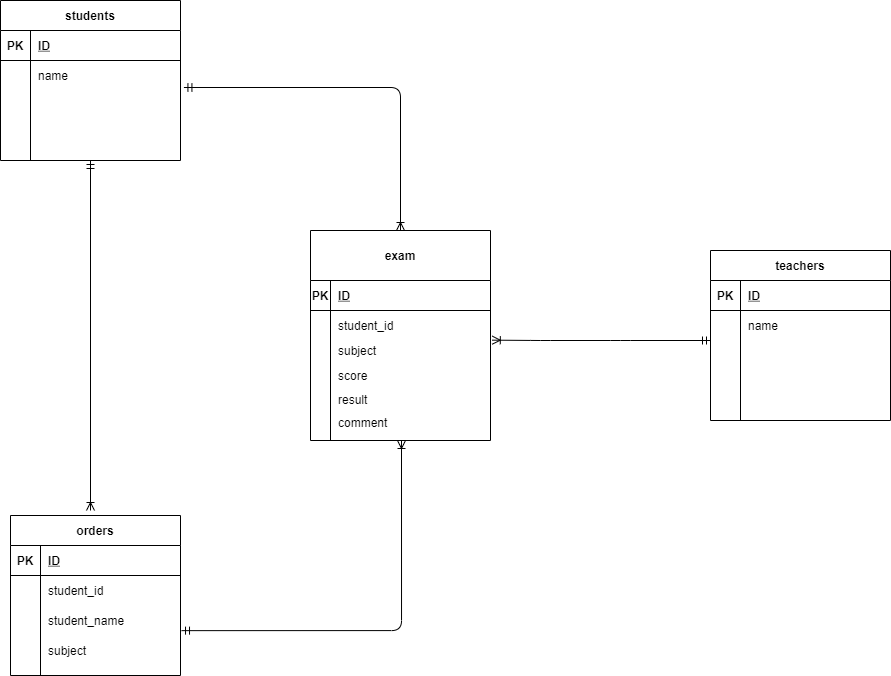

The diagram above was exported from draw.io. Its source (the exported page's mxGraphModel, read from the mxfile embedded in the PNG):
<mxGraphModel dx="982" dy="447" grid="1" gridSize="10" guides="1" tooltips="1" connect="1" arrows="1" fold="1" page="1" pageScale="1" pageWidth="827" pageHeight="1169" math="0" shadow="0">
  <root>
    <mxCell id="0" />
    <mxCell id="1" parent="0" />
    <mxCell id="6" value="students" style="shape=table;startSize=30;container=1;collapsible=1;childLayout=tableLayout;fixedRows=1;rowLines=0;fontStyle=1;align=center;resizeLast=1;" parent="1" vertex="1">
      <mxGeometry x="-740" y="70" width="180" height="160" as="geometry" />
    </mxCell>
    <mxCell id="7" value="" style="shape=partialRectangle;collapsible=0;dropTarget=0;pointerEvents=0;fillColor=none;top=0;left=0;bottom=1;right=0;points=[[0,0.5],[1,0.5]];portConstraint=eastwest;" parent="6" vertex="1">
      <mxGeometry y="30" width="180" height="30" as="geometry" />
    </mxCell>
    <mxCell id="8" value="PK" style="shape=partialRectangle;connectable=0;fillColor=none;top=0;left=0;bottom=0;right=0;fontStyle=1;overflow=hidden;" parent="7" vertex="1">
      <mxGeometry width="30" height="30" as="geometry" />
    </mxCell>
    <mxCell id="9" value="ID" style="shape=partialRectangle;connectable=0;fillColor=none;top=0;left=0;bottom=0;right=0;align=left;spacingLeft=6;fontStyle=5;overflow=hidden;" parent="7" vertex="1">
      <mxGeometry x="30" width="150" height="30" as="geometry" />
    </mxCell>
    <mxCell id="10" value="" style="shape=partialRectangle;collapsible=0;dropTarget=0;pointerEvents=0;fillColor=none;top=0;left=0;bottom=0;right=0;points=[[0,0.5],[1,0.5]];portConstraint=eastwest;" parent="6" vertex="1">
      <mxGeometry y="60" width="180" height="30" as="geometry" />
    </mxCell>
    <mxCell id="11" value="" style="shape=partialRectangle;connectable=0;fillColor=none;top=0;left=0;bottom=0;right=0;editable=1;overflow=hidden;" parent="10" vertex="1">
      <mxGeometry width="30" height="30" as="geometry" />
    </mxCell>
    <mxCell id="12" value="name" style="shape=partialRectangle;connectable=0;fillColor=none;top=0;left=0;bottom=0;right=0;align=left;spacingLeft=6;overflow=hidden;" parent="10" vertex="1">
      <mxGeometry x="30" width="150" height="30" as="geometry" />
    </mxCell>
    <mxCell id="13" value="" style="shape=partialRectangle;collapsible=0;dropTarget=0;pointerEvents=0;fillColor=none;top=0;left=0;bottom=0;right=0;points=[[0,0.5],[1,0.5]];portConstraint=eastwest;" parent="6" vertex="1">
      <mxGeometry y="90" width="180" height="30" as="geometry" />
    </mxCell>
    <mxCell id="14" value="" style="shape=partialRectangle;connectable=0;fillColor=none;top=0;left=0;bottom=0;right=0;editable=1;overflow=hidden;" parent="13" vertex="1">
      <mxGeometry width="30" height="30" as="geometry" />
    </mxCell>
    <mxCell id="15" value="" style="shape=partialRectangle;connectable=0;fillColor=none;top=0;left=0;bottom=0;right=0;align=left;spacingLeft=6;overflow=hidden;" parent="13" vertex="1">
      <mxGeometry x="30" width="150" height="30" as="geometry" />
    </mxCell>
    <mxCell id="16" value="" style="shape=partialRectangle;collapsible=0;dropTarget=0;pointerEvents=0;fillColor=none;top=0;left=0;bottom=0;right=0;points=[[0,0.5],[1,0.5]];portConstraint=eastwest;" parent="6" vertex="1">
      <mxGeometry y="120" width="180" height="30" as="geometry" />
    </mxCell>
    <mxCell id="17" value="" style="shape=partialRectangle;connectable=0;fillColor=none;top=0;left=0;bottom=0;right=0;editable=1;overflow=hidden;" parent="16" vertex="1">
      <mxGeometry width="30" height="30" as="geometry" />
    </mxCell>
    <mxCell id="18" value="" style="shape=partialRectangle;connectable=0;fillColor=none;top=0;left=0;bottom=0;right=0;align=left;spacingLeft=6;overflow=hidden;" parent="16" vertex="1">
      <mxGeometry x="30" width="150" height="30" as="geometry" />
    </mxCell>
    <mxCell id="19" value="exam" style="shape=table;startSize=50;container=1;collapsible=1;childLayout=tableLayout;fixedRows=1;rowLines=0;fontStyle=1;align=center;resizeLast=1;" parent="1" vertex="1">
      <mxGeometry x="-430" y="300" width="180" height="210" as="geometry" />
    </mxCell>
    <mxCell id="20" value="" style="shape=partialRectangle;collapsible=0;dropTarget=0;pointerEvents=0;fillColor=none;top=0;left=0;bottom=1;right=0;points=[[0,0.5],[1,0.5]];portConstraint=eastwest;" parent="19" vertex="1">
      <mxGeometry y="50" width="180" height="30" as="geometry" />
    </mxCell>
    <mxCell id="21" value="PK" style="shape=partialRectangle;connectable=0;fillColor=none;top=0;left=0;bottom=0;right=0;fontStyle=1;overflow=hidden;" parent="20" vertex="1">
      <mxGeometry width="20" height="30" as="geometry" />
    </mxCell>
    <mxCell id="22" value="ID" style="shape=partialRectangle;connectable=0;fillColor=none;top=0;left=0;bottom=0;right=0;align=left;spacingLeft=6;fontStyle=5;overflow=hidden;" parent="20" vertex="1">
      <mxGeometry x="20" width="160" height="30" as="geometry" />
    </mxCell>
    <mxCell id="29" value="" style="shape=partialRectangle;collapsible=0;dropTarget=0;pointerEvents=0;fillColor=none;top=0;left=0;bottom=0;right=0;points=[[0,0.5],[1,0.5]];portConstraint=eastwest;" parent="19" vertex="1">
      <mxGeometry y="80" width="180" height="30" as="geometry" />
    </mxCell>
    <mxCell id="30" value="" style="shape=partialRectangle;connectable=0;fillColor=none;top=0;left=0;bottom=0;right=0;editable=1;overflow=hidden;" parent="29" vertex="1">
      <mxGeometry width="20" height="30" as="geometry" />
    </mxCell>
    <mxCell id="31" value="student_id" style="shape=partialRectangle;connectable=0;fillColor=none;top=0;left=0;bottom=0;right=0;align=left;spacingLeft=6;overflow=hidden;" parent="29" vertex="1">
      <mxGeometry x="20" width="160" height="30" as="geometry" />
    </mxCell>
    <mxCell id="23" value="" style="shape=partialRectangle;collapsible=0;dropTarget=0;pointerEvents=0;fillColor=none;top=0;left=0;bottom=0;right=0;points=[[0,0.5],[1,0.5]];portConstraint=eastwest;" parent="19" vertex="1">
      <mxGeometry y="110" width="180" height="20" as="geometry" />
    </mxCell>
    <mxCell id="24" value="" style="shape=partialRectangle;connectable=0;fillColor=none;top=0;left=0;bottom=0;right=0;editable=1;overflow=hidden;" parent="23" vertex="1">
      <mxGeometry width="20" height="20" as="geometry" />
    </mxCell>
    <mxCell id="25" value="subject" style="shape=partialRectangle;connectable=0;fillColor=none;top=0;left=0;bottom=0;right=0;align=left;spacingLeft=6;overflow=hidden;" parent="23" vertex="1">
      <mxGeometry x="20" width="160" height="20" as="geometry" />
    </mxCell>
    <mxCell id="26" value="" style="shape=partialRectangle;collapsible=0;dropTarget=0;pointerEvents=0;fillColor=none;top=0;left=0;bottom=0;right=0;points=[[0,0.5],[1,0.5]];portConstraint=eastwest;" parent="19" vertex="1">
      <mxGeometry y="130" width="180" height="30" as="geometry" />
    </mxCell>
    <mxCell id="27" value="" style="shape=partialRectangle;connectable=0;fillColor=none;top=0;left=0;bottom=0;right=0;editable=1;overflow=hidden;" parent="26" vertex="1">
      <mxGeometry width="20" height="30" as="geometry" />
    </mxCell>
    <mxCell id="28" value="score" style="shape=partialRectangle;connectable=0;fillColor=none;top=0;left=0;bottom=0;right=0;align=left;spacingLeft=6;overflow=hidden;" parent="26" vertex="1">
      <mxGeometry x="20" width="160" height="30" as="geometry" />
    </mxCell>
    <mxCell id="32" value="teachers" style="shape=table;startSize=30;container=1;collapsible=1;childLayout=tableLayout;fixedRows=1;rowLines=0;fontStyle=1;align=center;resizeLast=1;" vertex="1" parent="1">
      <mxGeometry x="-30" y="320" width="180" height="170" as="geometry" />
    </mxCell>
    <mxCell id="33" value="" style="shape=partialRectangle;collapsible=0;dropTarget=0;pointerEvents=0;fillColor=none;top=0;left=0;bottom=1;right=0;points=[[0,0.5],[1,0.5]];portConstraint=eastwest;" vertex="1" parent="32">
      <mxGeometry y="30" width="180" height="30" as="geometry" />
    </mxCell>
    <mxCell id="34" value="PK" style="shape=partialRectangle;connectable=0;fillColor=none;top=0;left=0;bottom=0;right=0;fontStyle=1;overflow=hidden;" vertex="1" parent="33">
      <mxGeometry width="30" height="30" as="geometry" />
    </mxCell>
    <mxCell id="35" value="ID" style="shape=partialRectangle;connectable=0;fillColor=none;top=0;left=0;bottom=0;right=0;align=left;spacingLeft=6;fontStyle=5;overflow=hidden;" vertex="1" parent="33">
      <mxGeometry x="30" width="150" height="30" as="geometry" />
    </mxCell>
    <mxCell id="36" value="" style="shape=partialRectangle;collapsible=0;dropTarget=0;pointerEvents=0;fillColor=none;top=0;left=0;bottom=0;right=0;points=[[0,0.5],[1,0.5]];portConstraint=eastwest;" vertex="1" parent="32">
      <mxGeometry y="60" width="180" height="30" as="geometry" />
    </mxCell>
    <mxCell id="37" value="" style="shape=partialRectangle;connectable=0;fillColor=none;top=0;left=0;bottom=0;right=0;editable=1;overflow=hidden;" vertex="1" parent="36">
      <mxGeometry width="30" height="30" as="geometry" />
    </mxCell>
    <mxCell id="38" value="name" style="shape=partialRectangle;connectable=0;fillColor=none;top=0;left=0;bottom=0;right=0;align=left;spacingLeft=6;overflow=hidden;" vertex="1" parent="36">
      <mxGeometry x="30" width="150" height="30" as="geometry" />
    </mxCell>
    <mxCell id="39" value="" style="shape=partialRectangle;collapsible=0;dropTarget=0;pointerEvents=0;fillColor=none;top=0;left=0;bottom=0;right=0;points=[[0,0.5],[1,0.5]];portConstraint=eastwest;" vertex="1" parent="32">
      <mxGeometry y="90" width="180" height="30" as="geometry" />
    </mxCell>
    <mxCell id="40" value="" style="shape=partialRectangle;connectable=0;fillColor=none;top=0;left=0;bottom=0;right=0;editable=1;overflow=hidden;" vertex="1" parent="39">
      <mxGeometry width="30" height="30" as="geometry" />
    </mxCell>
    <mxCell id="41" value="" style="shape=partialRectangle;connectable=0;fillColor=none;top=0;left=0;bottom=0;right=0;align=left;spacingLeft=6;overflow=hidden;" vertex="1" parent="39">
      <mxGeometry x="30" width="150" height="30" as="geometry" />
    </mxCell>
    <mxCell id="42" value="" style="shape=partialRectangle;collapsible=0;dropTarget=0;pointerEvents=0;fillColor=none;top=0;left=0;bottom=0;right=0;points=[[0,0.5],[1,0.5]];portConstraint=eastwest;" vertex="1" parent="32">
      <mxGeometry y="120" width="180" height="30" as="geometry" />
    </mxCell>
    <mxCell id="43" value="" style="shape=partialRectangle;connectable=0;fillColor=none;top=0;left=0;bottom=0;right=0;editable=1;overflow=hidden;" vertex="1" parent="42">
      <mxGeometry width="30" height="30" as="geometry" />
    </mxCell>
    <mxCell id="44" value="" style="shape=partialRectangle;connectable=0;fillColor=none;top=0;left=0;bottom=0;right=0;align=left;spacingLeft=6;overflow=hidden;" vertex="1" parent="42">
      <mxGeometry x="30" width="150" height="30" as="geometry" />
    </mxCell>
    <mxCell id="73" value="orders" style="shape=table;startSize=30;container=1;collapsible=1;childLayout=tableLayout;fixedRows=1;rowLines=0;fontStyle=1;align=center;resizeLast=1;" vertex="1" parent="1">
      <mxGeometry x="-730" y="585" width="170" height="160" as="geometry" />
    </mxCell>
    <mxCell id="74" value="" style="shape=partialRectangle;collapsible=0;dropTarget=0;pointerEvents=0;fillColor=none;top=0;left=0;bottom=1;right=0;points=[[0,0.5],[1,0.5]];portConstraint=eastwest;" vertex="1" parent="73">
      <mxGeometry y="30" width="170" height="30" as="geometry" />
    </mxCell>
    <mxCell id="75" value="PK" style="shape=partialRectangle;connectable=0;fillColor=none;top=0;left=0;bottom=0;right=0;fontStyle=1;overflow=hidden;" vertex="1" parent="74">
      <mxGeometry width="30" height="30" as="geometry" />
    </mxCell>
    <mxCell id="76" value="ID" style="shape=partialRectangle;connectable=0;fillColor=none;top=0;left=0;bottom=0;right=0;align=left;spacingLeft=6;fontStyle=5;overflow=hidden;" vertex="1" parent="74">
      <mxGeometry x="30" width="140" height="30" as="geometry" />
    </mxCell>
    <mxCell id="77" value="" style="shape=partialRectangle;collapsible=0;dropTarget=0;pointerEvents=0;fillColor=none;top=0;left=0;bottom=0;right=0;points=[[0,0.5],[1,0.5]];portConstraint=eastwest;" vertex="1" parent="73">
      <mxGeometry y="60" width="170" height="30" as="geometry" />
    </mxCell>
    <mxCell id="78" value="" style="shape=partialRectangle;connectable=0;fillColor=none;top=0;left=0;bottom=0;right=0;editable=1;overflow=hidden;" vertex="1" parent="77">
      <mxGeometry width="30" height="30" as="geometry" />
    </mxCell>
    <mxCell id="79" value="student_id" style="shape=partialRectangle;connectable=0;fillColor=none;top=0;left=0;bottom=0;right=0;align=left;spacingLeft=6;overflow=hidden;" vertex="1" parent="77">
      <mxGeometry x="30" width="140" height="30" as="geometry" />
    </mxCell>
    <mxCell id="83" value="" style="shape=partialRectangle;collapsible=0;dropTarget=0;pointerEvents=0;fillColor=none;top=0;left=0;bottom=0;right=0;points=[[0,0.5],[1,0.5]];portConstraint=eastwest;" vertex="1" parent="73">
      <mxGeometry y="90" width="170" height="30" as="geometry" />
    </mxCell>
    <mxCell id="84" value="" style="shape=partialRectangle;connectable=0;fillColor=none;top=0;left=0;bottom=0;right=0;editable=1;overflow=hidden;" vertex="1" parent="83">
      <mxGeometry width="30" height="30" as="geometry" />
    </mxCell>
    <mxCell id="85" value="student_name" style="shape=partialRectangle;connectable=0;fillColor=none;top=0;left=0;bottom=0;right=0;align=left;spacingLeft=6;overflow=hidden;" vertex="1" parent="83">
      <mxGeometry x="30" width="140" height="30" as="geometry" />
    </mxCell>
    <mxCell id="80" value="" style="shape=partialRectangle;collapsible=0;dropTarget=0;pointerEvents=0;fillColor=none;top=0;left=0;bottom=0;right=0;points=[[0,0.5],[1,0.5]];portConstraint=eastwest;" vertex="1" parent="73">
      <mxGeometry y="120" width="170" height="30" as="geometry" />
    </mxCell>
    <mxCell id="81" value="" style="shape=partialRectangle;connectable=0;fillColor=none;top=0;left=0;bottom=0;right=0;editable=1;overflow=hidden;" vertex="1" parent="80">
      <mxGeometry width="30" height="30" as="geometry" />
    </mxCell>
    <mxCell id="82" value="subject" style="shape=partialRectangle;connectable=0;fillColor=none;top=0;left=0;bottom=0;right=0;align=left;spacingLeft=6;overflow=hidden;" vertex="1" parent="80">
      <mxGeometry x="30" width="140" height="30" as="geometry" />
    </mxCell>
    <mxCell id="87" value="" style="fontSize=12;html=1;endArrow=ERoneToMany;startArrow=ERmandOne;exitX=0.5;exitY=1;exitDx=0;exitDy=0;edgeStyle=orthogonalEdgeStyle;" edge="1" parent="1" source="6">
      <mxGeometry width="100" height="100" relative="1" as="geometry">
        <mxPoint x="-651" y="260" as="sourcePoint" />
        <mxPoint x="-650" y="580" as="targetPoint" />
      </mxGeometry>
    </mxCell>
    <mxCell id="88" value="" style="fontSize=12;html=1;endArrow=ERoneToMany;startArrow=ERmandOne;exitX=1.019;exitY=-0.1;exitDx=0;exitDy=0;exitPerimeter=0;entryX=0.5;entryY=0;entryDx=0;entryDy=0;edgeStyle=orthogonalEdgeStyle;" edge="1" parent="1" source="13" target="19">
      <mxGeometry width="100" height="100" relative="1" as="geometry">
        <mxPoint x="-439" y="100" as="sourcePoint" />
        <mxPoint x="-410" y="240" as="targetPoint" />
      </mxGeometry>
    </mxCell>
    <mxCell id="89" value="" style="fontSize=12;html=1;endArrow=ERoneToMany;startArrow=ERmandOne;exitX=1.006;exitY=-0.162;exitDx=0;exitDy=0;exitPerimeter=0;edgeStyle=orthogonalEdgeStyle;" edge="1" parent="1" source="80">
      <mxGeometry width="100" height="100" relative="1" as="geometry">
        <mxPoint x="-449" y="490" as="sourcePoint" />
        <mxPoint x="-339" y="510" as="targetPoint" />
      </mxGeometry>
    </mxCell>
    <mxCell id="91" value="result" style="shape=partialRectangle;connectable=0;fillColor=none;top=0;left=0;bottom=0;right=0;align=left;spacingLeft=6;overflow=hidden;" vertex="1" parent="1">
      <mxGeometry x="-410" y="454" width="160" height="30" as="geometry" />
    </mxCell>
    <mxCell id="92" value="comment" style="shape=partialRectangle;connectable=0;fillColor=none;top=0;left=0;bottom=0;right=0;align=left;spacingLeft=6;overflow=hidden;" vertex="1" parent="1">
      <mxGeometry x="-410" y="477" width="160" height="30" as="geometry" />
    </mxCell>
    <mxCell id="93" value="" style="fontSize=12;html=1;endArrow=ERoneToMany;startArrow=ERmandOne;entryX=1.01;entryY=-0.017;entryDx=0;entryDy=0;entryPerimeter=0;" edge="1" parent="1" target="23">
      <mxGeometry width="100" height="100" relative="1" as="geometry">
        <mxPoint x="-30" y="410" as="sourcePoint" />
        <mxPoint x="-240" y="430" as="targetPoint" />
        <Array as="points">
          <mxPoint x="-120" y="410" />
          <mxPoint x="-200" y="410" />
        </Array>
      </mxGeometry>
    </mxCell>
  </root>
</mxGraphModel>